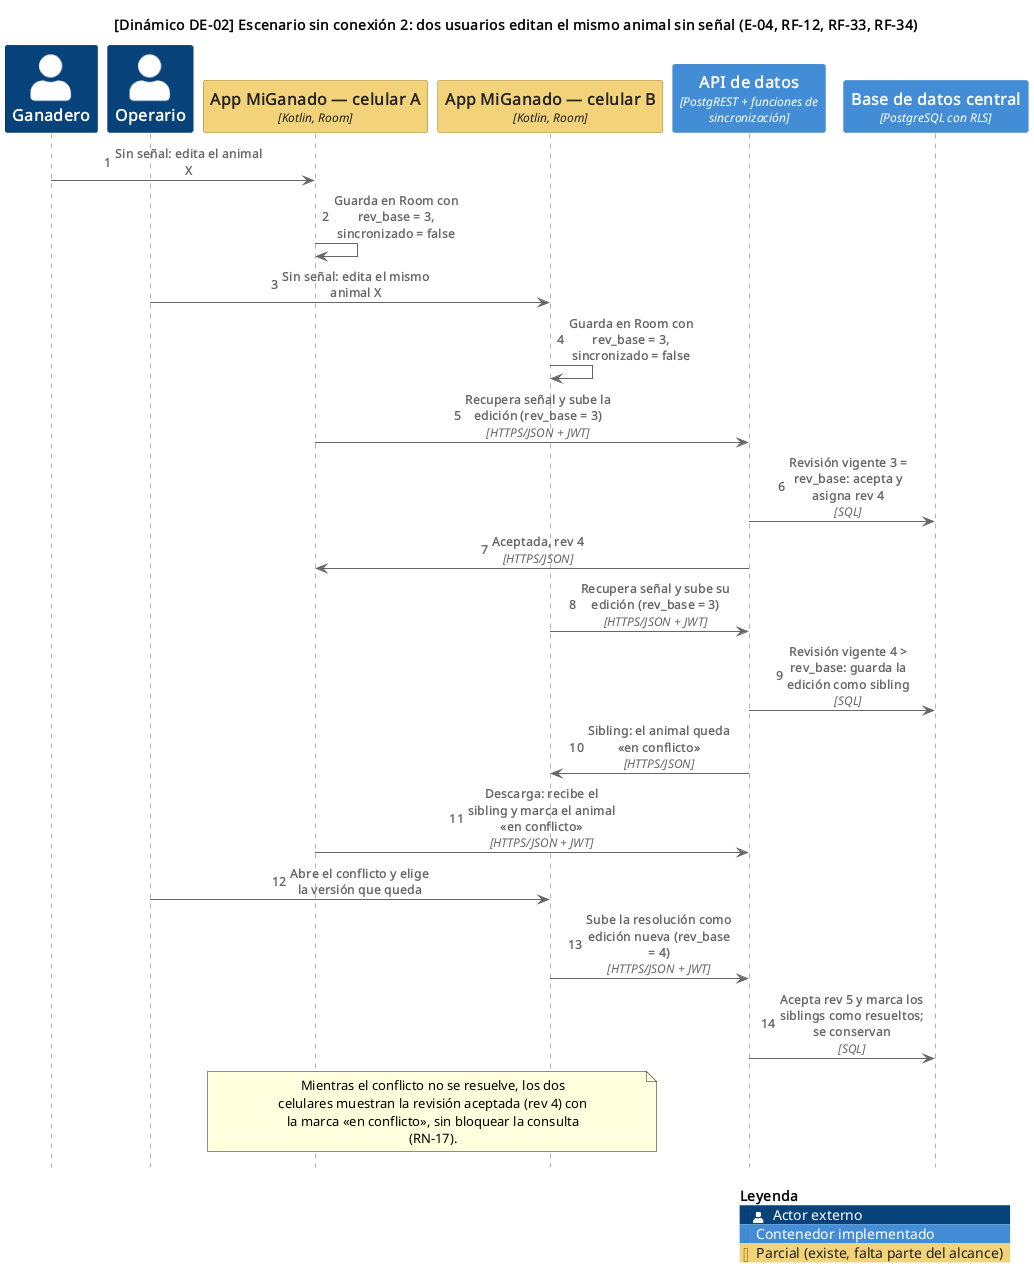

The diagram above was rendered by PlantUML. Its source (embedded in the PNG):
@startuml DE-02_edicion_concurrente
!include <C4/C4_Sequence>
UpdateLegendTitle("Leyenda")
SetDefaultLegendEntries("person\nexternal_system\ncontainer\ncomponent")
UpdateElementStyle("person", $legendText="Actor externo")
UpdateElementStyle("external_system", $legendText="Dispositivo externo (integrado o simulado)")
UpdateElementStyle("container", $legendText="Contenedor implementado")
UpdateElementStyle("component", $legendText="Componente implementado")
AddElementTag("parcial", $bgColor="#f3d27a", $fontColor="#222222", $borderColor="#9a7b1c", $legendText="Parcial (existe, falta parte del alcance)")
AddElementTag("planificado", $bgColor="#d9e2ec", $fontColor="#222222", $borderColor="#5a6b7d", $borderStyle=DashedLine(), $legendText="Planificado")
autonumber
skinparam wrapWidth 320

title [Dinámico DE-02] Escenario sin conexión 2: dos usuarios editan el mismo animal sin señal (E-04, RF-12, RF-33, RF-34)

Person(ganadero, "Ganadero")
Person(operario, "Operario")
Container(appA, "App MiGanado — celular A", "Kotlin, Room", $tags="parcial")
Container(appB, "App MiGanado — celular B", "Kotlin, Room", $tags="parcial")
Container(rest, "API de datos", "PostgREST + funciones de sincronización")
ContainerDb(pg, "Base de datos central", "PostgreSQL con RLS")

Rel(ganadero, appA, "Sin señal: edita el animal X")
Rel(appA, appA, "Guarda en Room con rev_base = 3, sincronizado = false")
Rel(operario, appB, "Sin señal: edita el mismo animal X")
Rel(appB, appB, "Guarda en Room con rev_base = 3, sincronizado = false")
Rel(appA, rest, "Recupera señal y sube la edición (rev_base = 3)", "HTTPS/JSON + JWT")
Rel(rest, pg, "Revisión vigente 3 = rev_base: acepta y asigna rev 4", "SQL")
Rel(rest, appA, "Aceptada, rev 4", "HTTPS/JSON")
Rel(appB, rest, "Recupera señal y sube su edición (rev_base = 3)", "HTTPS/JSON + JWT")
Rel(rest, pg, "Revisión vigente 4 > rev_base: guarda la edición como sibling", "SQL")
Rel(rest, appB, "Sibling: el animal queda «en conflicto»", "HTTPS/JSON")
Rel(appA, rest, "Descarga: recibe el sibling y marca el animal «en conflicto»", "HTTPS/JSON + JWT")
Rel(operario, appB, "Abre el conflicto y elige la versión que queda")
Rel(appB, rest, "Sube la resolución como edición nueva (rev_base = 4)", "HTTPS/JSON + JWT")
Rel(rest, pg, "Acepta rev 5 y marca los siblings como resueltos; se conservan", "SQL")

note over appA, appB
  Mientras el conflicto no se resuelve, los dos celulares muestran la revisión aceptada (rev 4) con la marca «en conflicto», sin bloquear la consulta (RN-17).
end note

SHOW_LEGEND()
@enduml